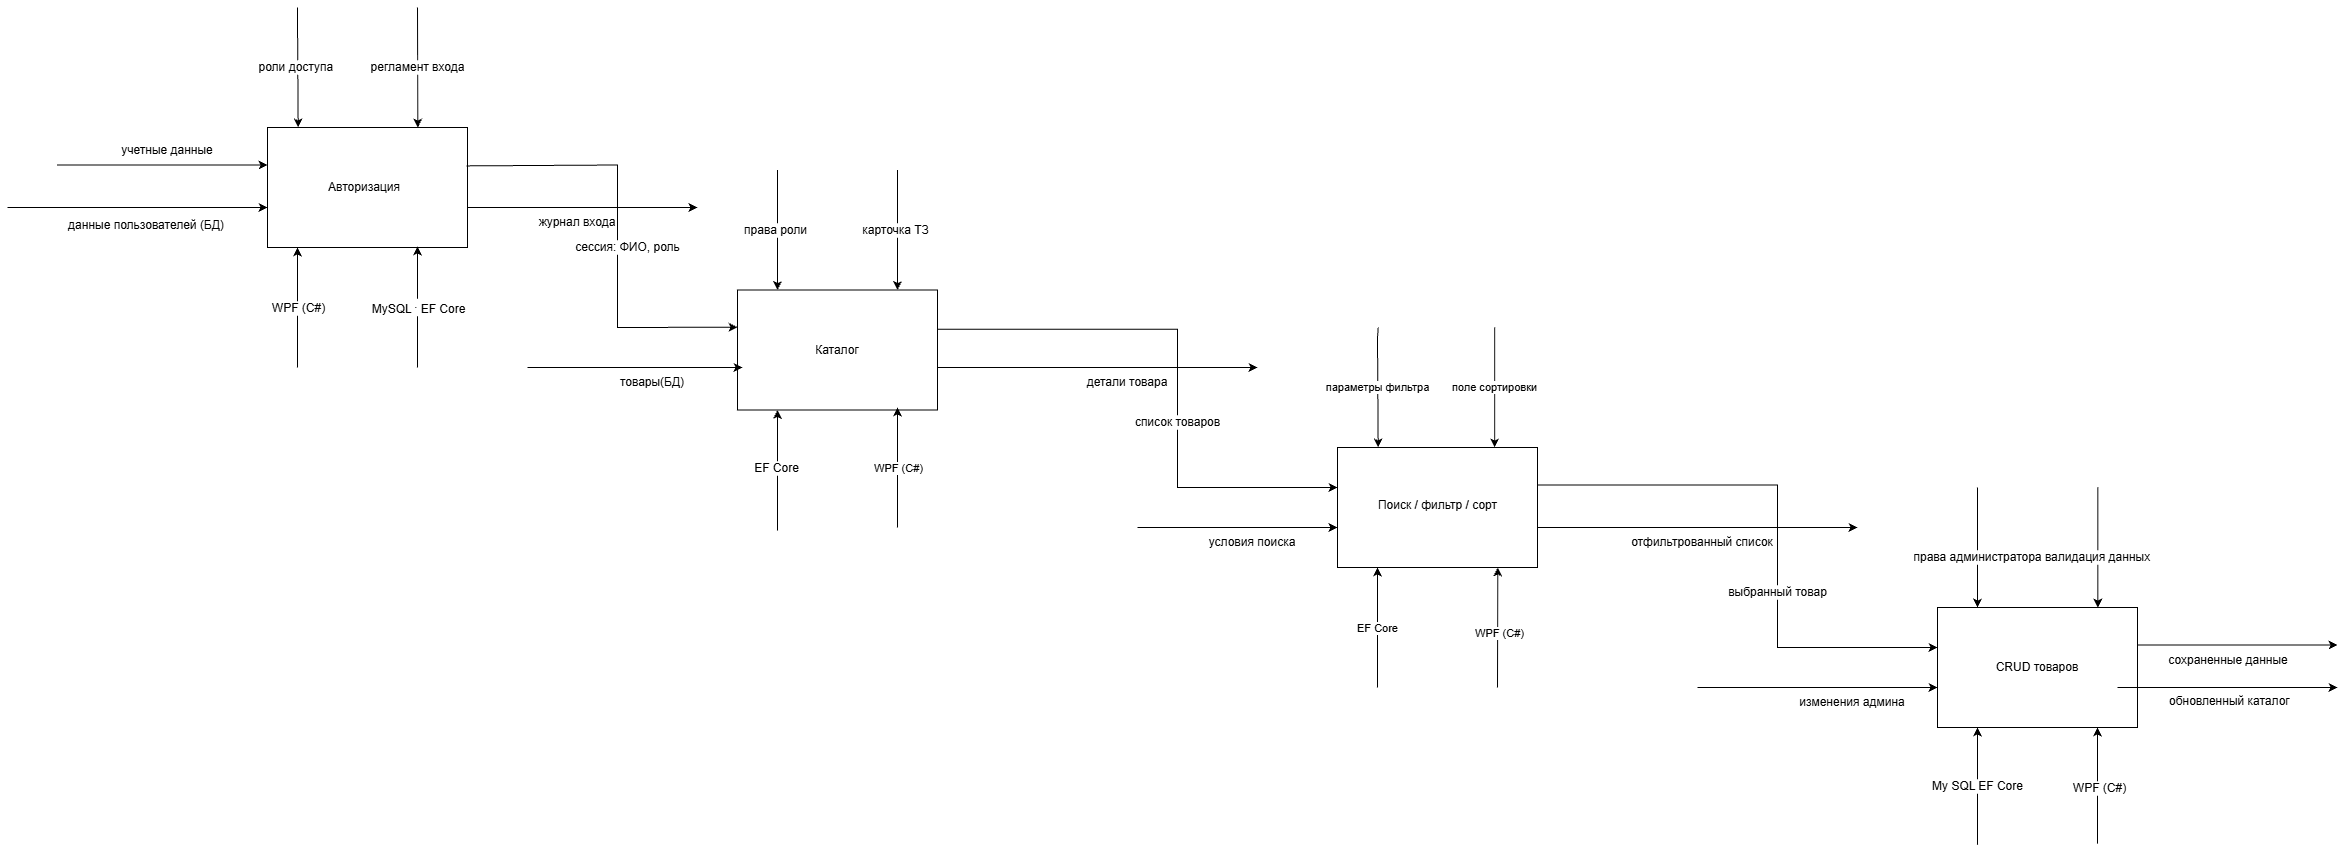

The diagram above was exported from draw.io. Its source (the exported page's mxGraphModel, read from the mxfile embedded in the PNG):
<mxGraphModel dx="2402" dy="1650" grid="0" gridSize="10" guides="1" tooltips="1" connect="1" arrows="1" fold="1" page="0" pageScale="1" pageWidth="827" pageHeight="1169" math="0" shadow="0">
  <root>
    <mxCell id="0" />
    <mxCell id="1" parent="0" />
    <mxCell id="OFHmM_RKcOeubrftM3KU-9" parent="1" style="verticalLabelPosition=bottom;verticalAlign=top;html=1;shape=mxgraph.basic.rect;fillColor2=none;strokeWidth=1;size=0;indent=5;labelPerimeter=1;" value="" vertex="1">
      <mxGeometry height="120" width="200" x="450" y="280" as="geometry" />
    </mxCell>
    <mxCell id="OFHmM_RKcOeubrftM3KU-8" parent="1" style="text;html=1;whiteSpace=wrap;strokeColor=none;fillColor=none;align=center;verticalAlign=middle;rounded=0;" value="Авторизация" vertex="1">
      <mxGeometry height="45" width="90" x="502" y="317.5" as="geometry" />
    </mxCell>
    <mxCell id="OFHmM_RKcOeubrftM3KU-14" edge="1" parent="1" style="endArrow=classic;html=1;rounded=0;defaultLabelBackgroundColor=page;" value="">
      <mxGeometry height="50" relative="1" width="50" x="-0.4692" as="geometry">
        <Array as="points">
          <mxPoint x="240" y="360" />
        </Array>
        <mxPoint x="190" y="360" as="sourcePoint" />
        <mxPoint x="450" y="360" as="targetPoint" />
      </mxGeometry>
    </mxCell>
    <mxCell id="OFHmM_RKcOeubrftM3KU-15" parent="1" style="text;html=1;whiteSpace=wrap;strokeColor=none;fillColor=none;align=center;verticalAlign=middle;rounded=0;" value="данные пользователей (БД)" vertex="1">
      <mxGeometry height="30" width="170" x="244" y="362.5" as="geometry" />
    </mxCell>
    <mxCell id="OFHmM_RKcOeubrftM3KU-20" parent="1" style="text;html=1;whiteSpace=wrap;strokeColor=none;fillColor=none;align=center;verticalAlign=middle;rounded=0;" value="учетные данные" vertex="1">
      <mxGeometry height="30" width="100" x="300" y="287.5" as="geometry" />
    </mxCell>
    <mxCell id="OFHmM_RKcOeubrftM3KU-24" edge="1" parent="1" style="endArrow=classic;html=1;rounded=0;defaultLabelBackgroundColor=page;exitX=1;exitY=0.687;exitDx=0;exitDy=0;exitPerimeter=0;" value="">
      <mxGeometry height="50" relative="1" width="50" x="-0.0348" as="geometry">
        <Array as="points">
          <mxPoint x="742" y="360.06" />
          <mxPoint x="778" y="360.06" />
        </Array>
        <mxPoint x="650" y="360.00000000000006" as="sourcePoint" />
        <mxPoint x="880" y="360.06" as="targetPoint" />
      </mxGeometry>
    </mxCell>
    <mxCell id="OFHmM_RKcOeubrftM3KU-26" parent="1" style="text;html=1;whiteSpace=wrap;strokeColor=none;fillColor=none;align=center;verticalAlign=middle;rounded=0;" value="журнал входа" vertex="1">
      <mxGeometry height="30" width="80" x="720" y="360" as="geometry" />
    </mxCell>
    <mxCell id="OFHmM_RKcOeubrftM3KU-35" edge="1" parent="1" style="endArrow=classic;html=1;rounded=0;defaultLabelBackgroundColor=page;entryX=0.431;entryY=-0.009;entryDx=0;entryDy=0;entryPerimeter=0;" value="&lt;font style=&quot;font-size: 12px;&quot;&gt;роли доступа&amp;nbsp;&lt;/font&gt;">
      <mxGeometry height="50" relative="1" width="50" as="geometry">
        <mxPoint as="offset" />
        <Array as="points">
          <mxPoint x="480" y="171.08" />
        </Array>
        <mxPoint x="480" y="160" as="sourcePoint" />
        <mxPoint x="480.6840000000002" y="280.00000000000006" as="targetPoint" />
      </mxGeometry>
    </mxCell>
    <mxCell id="OFHmM_RKcOeubrftM3KU-37" edge="1" parent="1" style="endArrow=classic;html=1;rounded=0;defaultLabelBackgroundColor=page;entryX=0.431;entryY=-0.009;entryDx=0;entryDy=0;entryPerimeter=0;" value="&lt;font style=&quot;font-size: 12px;&quot;&gt;регламент входа&lt;/font&gt;">
      <mxGeometry height="50" relative="1" width="50" as="geometry">
        <mxPoint as="offset" />
        <Array as="points" />
        <mxPoint x="600" y="160" as="sourcePoint" />
        <mxPoint x="600.32" y="280" as="targetPoint" />
      </mxGeometry>
    </mxCell>
    <mxCell id="OFHmM_RKcOeubrftM3KU-53" parent="1" style="verticalLabelPosition=bottom;verticalAlign=top;html=1;shape=mxgraph.basic.rect;fillColor2=none;strokeWidth=1;size=0;indent=5;labelPerimeter=1;" value="" vertex="1">
      <mxGeometry height="120" width="200" x="920" y="442.5" as="geometry" />
    </mxCell>
    <mxCell id="OFHmM_RKcOeubrftM3KU-54" parent="1" style="text;html=1;whiteSpace=wrap;strokeColor=none;fillColor=none;align=center;verticalAlign=middle;rounded=0;" value="Каталог" vertex="1">
      <mxGeometry height="45" width="90" x="975" y="480" as="geometry" />
    </mxCell>
    <mxCell id="OFHmM_RKcOeubrftM3KU-55" edge="1" parent="1" style="endArrow=classic;html=1;rounded=0;defaultLabelBackgroundColor=page;" value="">
      <mxGeometry height="50" relative="1" width="50" x="-0.7767" as="geometry">
        <Array as="points">
          <mxPoint x="715" y="520" />
        </Array>
        <mxPoint x="710" y="520" as="sourcePoint" />
        <mxPoint x="925" y="520" as="targetPoint" />
      </mxGeometry>
    </mxCell>
    <mxCell id="OFHmM_RKcOeubrftM3KU-56" parent="1" style="text;html=1;whiteSpace=wrap;strokeColor=none;fillColor=none;align=center;verticalAlign=middle;rounded=0;" value="товары(БД)" vertex="1">
      <mxGeometry height="30" width="170" x="750" y="520" as="geometry" />
    </mxCell>
    <mxCell id="OFHmM_RKcOeubrftM3KU-59" edge="1" parent="1" style="endArrow=classic;html=1;rounded=0;defaultLabelBackgroundColor=page;" value="">
      <mxGeometry height="50" relative="1" width="50" x="-0.196" as="geometry">
        <Array as="points">
          <mxPoint x="1230" y="520" />
        </Array>
        <mxPoint x="1120" y="520" as="sourcePoint" />
        <mxPoint x="1440" y="520" as="targetPoint" />
      </mxGeometry>
    </mxCell>
    <mxCell id="OFHmM_RKcOeubrftM3KU-60" parent="1" style="text;html=1;whiteSpace=wrap;strokeColor=none;fillColor=none;align=center;verticalAlign=middle;rounded=0;" value="детали товара" vertex="1">
      <mxGeometry height="30" width="100" x="1260" y="520" as="geometry" />
    </mxCell>
    <mxCell id="OFHmM_RKcOeubrftM3KU-61" edge="1" parent="1" style="endArrow=classic;html=1;rounded=0;defaultLabelBackgroundColor=page;entryX=0.259;entryY=0.995;entryDx=0;entryDy=0;entryPerimeter=0;" value="&lt;font style=&quot;font-size: 12px;&quot;&gt;EF Core&lt;/font&gt;">
      <mxGeometry height="50" relative="1" width="50" x="0.028" y="1" as="geometry">
        <mxPoint as="offset" />
        <Array as="points" />
        <mxPoint x="960" y="683.1" as="sourcePoint" />
        <mxPoint x="960.0000000000002" y="562.5000000000001" as="targetPoint" />
      </mxGeometry>
    </mxCell>
    <mxCell id="OFHmM_RKcOeubrftM3KU-62" edge="1" parent="1" style="endArrow=classic;html=1;rounded=0;defaultLabelBackgroundColor=page;entryX=0.297;entryY=1.018;entryDx=0;entryDy=0;entryPerimeter=0;" value="">
      <mxGeometry height="50" relative="1" width="50" x="-0.7404" as="geometry">
        <Array as="points" />
        <mxPoint x="1080" y="680" as="sourcePoint" />
        <mxPoint x="1080" y="560" as="targetPoint" />
      </mxGeometry>
    </mxCell>
    <mxCell id="OFHmM_RKcOeubrftM3KU-63" connectable="0" parent="OFHmM_RKcOeubrftM3KU-62" style="edgeLabel;html=1;align=center;verticalAlign=middle;resizable=0;points=[];inheritText=1;defaultLabelBackgroundColor=page;" value="WPF (C#)" vertex="1">
      <mxGeometry relative="1" x="-0.7965" y="-1" as="geometry">
        <mxPoint x="-1" y="-48" as="offset" />
      </mxGeometry>
    </mxCell>
    <mxCell id="OFHmM_RKcOeubrftM3KU-65" edge="1" parent="1" style="endArrow=classic;html=1;rounded=0;defaultLabelBackgroundColor=page;entryX=0.431;entryY=-0.009;entryDx=0;entryDy=0;entryPerimeter=0;" value="&lt;font style=&quot;font-size: 12px;&quot;&gt;карточка ТЗ&lt;/font&gt;">
      <mxGeometry height="50" relative="1" width="50" y="-2" as="geometry">
        <mxPoint as="offset" />
        <Array as="points" />
        <mxPoint x="1080" y="322.5" as="sourcePoint" />
        <mxPoint x="1080.0000000000002" y="442.5" as="targetPoint" />
      </mxGeometry>
    </mxCell>
    <mxCell id="OFHmM_RKcOeubrftM3KU-66" parent="1" style="verticalLabelPosition=bottom;verticalAlign=top;html=1;shape=mxgraph.basic.rect;fillColor2=none;strokeWidth=1;size=0;indent=5;labelPerimeter=1;" value="" vertex="1">
      <mxGeometry height="120" width="200" x="1520" y="600" as="geometry" />
    </mxCell>
    <mxCell id="OFHmM_RKcOeubrftM3KU-67" parent="1" style="text;html=1;whiteSpace=wrap;strokeColor=none;fillColor=none;align=center;verticalAlign=middle;rounded=0;" value="Поиск / фильтр / сорт" vertex="1">
      <mxGeometry height="45" width="125" x="1557.5" y="635" as="geometry" />
    </mxCell>
    <mxCell id="OFHmM_RKcOeubrftM3KU-68" edge="1" parent="1" style="endArrow=classic;html=1;rounded=0;defaultLabelBackgroundColor=page;entryX=0;entryY=0.667;entryDx=0;entryDy=0;entryPerimeter=0;" target="OFHmM_RKcOeubrftM3KU-66" value="">
      <mxGeometry height="50" relative="1" width="50" x="-0.91" as="geometry">
        <Array as="points">
          <mxPoint x="1420" y="680" />
        </Array>
        <mxPoint x="1320" y="680" as="sourcePoint" />
        <mxPoint x="1520" y="682.5" as="targetPoint" />
      </mxGeometry>
    </mxCell>
    <mxCell id="OFHmM_RKcOeubrftM3KU-69" parent="1" style="text;html=1;whiteSpace=wrap;strokeColor=none;fillColor=none;align=center;verticalAlign=middle;rounded=0;" value="условия поиска" vertex="1">
      <mxGeometry height="30" width="170" x="1350" y="680" as="geometry" />
    </mxCell>
    <mxCell id="OFHmM_RKcOeubrftM3KU-72" edge="1" parent="1" style="endArrow=classic;html=1;rounded=0;defaultLabelBackgroundColor=page;" value="">
      <mxGeometry height="50" relative="1" width="50" x="-0.196" as="geometry">
        <Array as="points">
          <mxPoint x="1830" y="680" />
        </Array>
        <mxPoint x="1720" y="680" as="sourcePoint" />
        <mxPoint x="2040" y="680" as="targetPoint" />
      </mxGeometry>
    </mxCell>
    <mxCell id="OFHmM_RKcOeubrftM3KU-73" parent="1" style="text;html=1;whiteSpace=wrap;strokeColor=none;fillColor=none;align=center;verticalAlign=middle;rounded=0;" value="отфильтрованный список" vertex="1">
      <mxGeometry height="30" width="150" x="1810" y="680" as="geometry" />
    </mxCell>
    <mxCell id="OFHmM_RKcOeubrftM3KU-74" edge="1" parent="1" style="endArrow=classic;html=1;rounded=0;defaultLabelBackgroundColor=page;entryX=0.151;entryY=1.022;entryDx=0;entryDy=0;entryPerimeter=0;" value="EF Core">
      <mxGeometry height="50" relative="1" width="50" x="-0.0194" as="geometry">
        <Array as="points" />
        <mxPoint x="1560" y="840" as="sourcePoint" />
        <mxPoint x="1559.9999999999998" y="719.9999999999999" as="targetPoint" />
      </mxGeometry>
    </mxCell>
    <mxCell id="OFHmM_RKcOeubrftM3KU-75" edge="1" parent="1" style="endArrow=classic;html=1;rounded=0;defaultLabelBackgroundColor=page;entryX=0.297;entryY=1.018;entryDx=0;entryDy=0;entryPerimeter=0;" value="">
      <mxGeometry height="50" relative="1" width="50" x="-0.0416" as="geometry">
        <Array as="points" />
        <mxPoint x="1680" y="840" as="sourcePoint" />
        <mxPoint x="1680.29" y="720" as="targetPoint" />
      </mxGeometry>
    </mxCell>
    <mxCell id="OFHmM_RKcOeubrftM3KU-76" connectable="0" parent="OFHmM_RKcOeubrftM3KU-75" style="edgeLabel;html=1;align=center;verticalAlign=middle;resizable=0;points=[];inheritText=1;defaultLabelBackgroundColor=page;" value="WPF (C#)" vertex="1">
      <mxGeometry relative="1" x="-0.0756" y="-1" as="geometry">
        <mxPoint as="offset" />
      </mxGeometry>
    </mxCell>
    <mxCell id="OFHmM_RKcOeubrftM3KU-77" edge="1" parent="1" style="endArrow=classic;html=1;rounded=0;defaultLabelBackgroundColor=page;entryX=0.431;entryY=-0.009;entryDx=0;entryDy=0;entryPerimeter=0;" value="параметры фильтра">
      <mxGeometry height="50" relative="1" width="50" x="-0.0002" as="geometry">
        <mxPoint as="offset" />
        <Array as="points">
          <mxPoint x="1560" y="491.08" />
        </Array>
        <mxPoint x="1560.68" y="480" as="sourcePoint" />
        <mxPoint x="1560.6840000000002" y="600" as="targetPoint" />
      </mxGeometry>
    </mxCell>
    <mxCell id="OFHmM_RKcOeubrftM3KU-78" edge="1" parent="1" style="endArrow=classic;html=1;rounded=0;defaultLabelBackgroundColor=page;entryX=0.431;entryY=-0.009;entryDx=0;entryDy=0;entryPerimeter=0;" value="поле сортировки">
      <mxGeometry height="50" relative="1" width="50" as="geometry">
        <mxPoint as="offset" />
        <Array as="points" />
        <mxPoint x="1677.16" y="480" as="sourcePoint" />
        <mxPoint x="1677.16" y="600" as="targetPoint" />
      </mxGeometry>
    </mxCell>
    <mxCell id="OFHmM_RKcOeubrftM3KU-79" parent="1" style="verticalLabelPosition=bottom;verticalAlign=top;html=1;shape=mxgraph.basic.rect;fillColor2=none;strokeWidth=1;size=0;indent=5;labelPerimeter=1;" value="" vertex="1">
      <mxGeometry height="120" width="200" x="2120" y="760" as="geometry" />
    </mxCell>
    <mxCell id="OFHmM_RKcOeubrftM3KU-80" parent="1" style="text;html=1;whiteSpace=wrap;strokeColor=none;fillColor=none;align=center;verticalAlign=middle;rounded=0;" value="CRUD товаров" vertex="1">
      <mxGeometry height="45" width="90" x="2175" y="797.5" as="geometry" />
    </mxCell>
    <mxCell id="OFHmM_RKcOeubrftM3KU-81" edge="1" parent="1" style="endArrow=classic;html=1;rounded=0;defaultLabelBackgroundColor=page;" value="">
      <mxGeometry height="50" relative="1" width="50" x="-0.5917" as="geometry">
        <Array as="points">
          <mxPoint x="1910" y="840" />
        </Array>
        <mxPoint x="1880" y="840" as="sourcePoint" />
        <mxPoint x="2120" y="840" as="targetPoint" />
      </mxGeometry>
    </mxCell>
    <mxCell id="OFHmM_RKcOeubrftM3KU-82" parent="1" style="text;html=1;whiteSpace=wrap;strokeColor=none;fillColor=none;align=center;verticalAlign=middle;rounded=0;" value="изменения админа" vertex="1">
      <mxGeometry height="30" width="170" x="1950" y="840" as="geometry" />
    </mxCell>
    <mxCell id="OFHmM_RKcOeubrftM3KU-85" edge="1" parent="1" style="endArrow=classic;html=1;rounded=0;defaultLabelBackgroundColor=page;" value="">
      <mxGeometry height="50" relative="1" width="50" x="0.1727" as="geometry">
        <Array as="points">
          <mxPoint x="2410" y="840" />
        </Array>
        <mxPoint x="2300" y="840" as="sourcePoint" />
        <mxPoint x="2520" y="840" as="targetPoint" />
      </mxGeometry>
    </mxCell>
    <mxCell id="OFHmM_RKcOeubrftM3KU-87" edge="1" parent="1" style="endArrow=classic;html=1;rounded=0;defaultLabelBackgroundColor=page;entryX=0.151;entryY=1.022;entryDx=0;entryDy=0;entryPerimeter=0;" value="&lt;font style=&quot;font-size: 12px;&quot;&gt;My SQL EF Core&lt;/font&gt;">
      <mxGeometry height="50" relative="1" width="50" x="-0.0194" as="geometry">
        <Array as="points" />
        <mxPoint x="2160" y="997.36" as="sourcePoint" />
        <mxPoint x="2160" y="879.9999999999999" as="targetPoint" />
      </mxGeometry>
    </mxCell>
    <mxCell id="OFHmM_RKcOeubrftM3KU-88" edge="1" parent="1" style="endArrow=classic;html=1;rounded=0;defaultLabelBackgroundColor=page;entryX=0.786;entryY=1.032;entryDx=0;entryDy=0;entryPerimeter=0;" value="">
      <mxGeometry height="50" relative="1" width="50" x="0.0171" as="geometry">
        <Array as="points" />
        <mxPoint x="2280" y="996.16" as="sourcePoint" />
        <mxPoint x="2280.0000000000005" y="880.0000000000001" as="targetPoint" />
      </mxGeometry>
    </mxCell>
    <mxCell id="OFHmM_RKcOeubrftM3KU-89" connectable="0" parent="OFHmM_RKcOeubrftM3KU-88" style="edgeLabel;html=1;align=center;verticalAlign=middle;resizable=0;points=[];inheritText=fontFamily,fontColor,fontStyle,textOpacity,labelBorderColor,labelBorderWidth,labelBackgroundColor,defaultLabelBackgroundColor,labelPadding;defaultLabelBackgroundColor=page;fontSize=12;" value="WPF (C#)" vertex="1">
      <mxGeometry relative="1" x="-0.0186" y="-1" as="geometry">
        <mxPoint y="1" as="offset" />
      </mxGeometry>
    </mxCell>
    <mxCell id="OFHmM_RKcOeubrftM3KU-90" edge="1" parent="1" style="endArrow=classic;html=1;rounded=0;defaultLabelBackgroundColor=page;entryX=0.431;entryY=-0.009;entryDx=0;entryDy=0;entryPerimeter=0;" value="&lt;font style=&quot;font-size: 12px;&quot;&gt;права администратора&lt;/font&gt;">
      <mxGeometry height="50" relative="1" width="50" x="0.1667" as="geometry">
        <Array as="points" />
        <mxPoint x="2160" y="640" as="sourcePoint" />
        <mxPoint x="2160.0040000000004" y="760" as="targetPoint" />
      </mxGeometry>
    </mxCell>
    <mxCell id="OFHmM_RKcOeubrftM3KU-91" edge="1" parent="1" style="endArrow=classic;html=1;rounded=0;defaultLabelBackgroundColor=page;entryX=0.431;entryY=-0.009;entryDx=0;entryDy=0;entryPerimeter=0;" value="&lt;font style=&quot;font-size: 12px;&quot;&gt;валидация данных&lt;/font&gt;">
      <mxGeometry height="50" relative="1" width="50" x="0.1667" as="geometry">
        <mxPoint as="offset" />
        <Array as="points" />
        <mxPoint x="2280.32" y="640" as="sourcePoint" />
        <mxPoint x="2280.32" y="760" as="targetPoint" />
      </mxGeometry>
    </mxCell>
    <mxCell id="OFHmM_RKcOeubrftM3KU-92" edge="1" parent="1" source="OFHmM_RKcOeubrftM3KU-9" style="endArrow=classic;html=1;rounded=0;defaultLabelBackgroundColor=page;entryX=0;entryY=0.31;entryDx=0;entryDy=0;entryPerimeter=0;exitX=0.995;exitY=0.32;exitDx=0;exitDy=0;exitPerimeter=0;" target="OFHmM_RKcOeubrftM3KU-53" value="&lt;font style=&quot;font-size: 12px;&quot;&gt;сессия: ФИО, роль&lt;/font&gt;">
      <mxGeometry height="50" relative="1" width="50" x="0.0773" y="10" as="geometry">
        <mxPoint as="offset" />
        <Array as="points">
          <mxPoint x="800" y="317.5" />
          <mxPoint x="800" y="480" />
        </Array>
        <mxPoint x="652.98" y="317.44000000000005" as="sourcePoint" />
        <mxPoint x="1014.9960000000001" y="518.4000000000001" as="targetPoint" />
      </mxGeometry>
    </mxCell>
    <mxCell id="OFHmM_RKcOeubrftM3KU-93" edge="1" parent="1" style="endArrow=classic;html=1;rounded=0;defaultLabelBackgroundColor=page;entryX=-0.015;entryY=0.319;entryDx=0;entryDy=0;entryPerimeter=0;" value="&lt;font style=&quot;font-size: 12px;&quot;&gt;список товаров&lt;/font&gt;">
      <mxGeometry height="50" relative="1" width="50" x="0.1929" as="geometry">
        <mxPoint as="offset" />
        <Array as="points">
          <mxPoint x="1360" y="481.72" />
          <mxPoint x="1360" y="640" />
        </Array>
        <mxPoint x="1120" y="481.72" as="sourcePoint" />
        <mxPoint x="1520" y="640" as="targetPoint" />
      </mxGeometry>
    </mxCell>
    <mxCell id="OFHmM_RKcOeubrftM3KU-94" edge="1" parent="1" style="endArrow=classic;html=1;rounded=0;defaultLabelBackgroundColor=page;" value="&lt;font style=&quot;font-size: 12px;&quot;&gt;выбранный товар&lt;/font&gt;">
      <mxGeometry height="50" relative="1" width="50" x="0.2338" as="geometry">
        <Array as="points">
          <mxPoint x="1960" y="637.5" />
          <mxPoint x="1960" y="760" />
          <mxPoint x="1960" y="800" />
          <mxPoint x="2040" y="800" />
        </Array>
        <mxPoint x="1720" y="637.5" as="sourcePoint" />
        <mxPoint x="2120" y="800" as="targetPoint" />
      </mxGeometry>
    </mxCell>
    <mxCell id="OFHmM_RKcOeubrftM3KU-95" edge="1" parent="1" style="endArrow=classic;html=1;rounded=0;defaultLabelBackgroundColor=page;" value="">
      <mxGeometry height="50" relative="1" width="50" x="-0.26" as="geometry">
        <Array as="points" />
        <mxPoint x="2320" y="797.5" as="sourcePoint" />
        <mxPoint x="2520" y="797.5" as="targetPoint" />
      </mxGeometry>
    </mxCell>
    <mxCell id="OFHmM_RKcOeubrftM3KU-97" parent="1" style="text;html=1;whiteSpace=wrap;strokeColor=none;fillColor=none;align=center;verticalAlign=middle;rounded=0;" value="сохраненные данные" vertex="1">
      <mxGeometry height="30" width="140" x="2341" y="797.5" as="geometry" />
    </mxCell>
    <mxCell id="pQjtHsD9mCeeo02KwtGi-1" edge="1" parent="1" style="endArrow=classic;html=1;rounded=0;defaultLabelBackgroundColor=page;labelPadding=0 4;entryX=0.288;entryY=1.004;entryDx=0;entryDy=0;entryPerimeter=0;" value="">
      <mxGeometry relative="1" as="geometry">
        <mxPoint x="480" y="520" as="sourcePoint" />
        <mxPoint x="480.00199999999995" y="399.9999999999999" as="targetPoint" />
      </mxGeometry>
    </mxCell>
    <mxCell id="pQjtHsD9mCeeo02KwtGi-2" connectable="0" parent="pQjtHsD9mCeeo02KwtGi-1" style="edgeLabel;resizable=0;html=1;inheritText=fontFamily,fontColor,fontStyle,textOpacity,labelBorderColor,labelBorderWidth,labelBackgroundColor,defaultLabelBackgroundColor,labelPadding;;align=center;verticalAlign=middle;defaultLabelBackgroundColor=page;labelPadding=0 4;fontSize=12;" value="WPF (C#)" vertex="1">
      <mxGeometry relative="1" as="geometry" />
    </mxCell>
    <mxCell id="pQjtHsD9mCeeo02KwtGi-3" edge="1" parent="1" style="endArrow=classic;html=1;rounded=0;defaultLabelBackgroundColor=page;labelPadding=0 4;entryX=0.288;entryY=1.004;entryDx=0;entryDy=0;entryPerimeter=0;" value="">
      <mxGeometry relative="1" as="geometry">
        <mxPoint x="600" y="520" as="sourcePoint" />
        <mxPoint x="600" y="399" as="targetPoint" />
      </mxGeometry>
    </mxCell>
    <mxCell id="pQjtHsD9mCeeo02KwtGi-4" connectable="0" parent="pQjtHsD9mCeeo02KwtGi-3" style="edgeLabel;resizable=0;html=1;inheritText=1;;align=center;verticalAlign=middle;defaultLabelBackgroundColor=page;labelPadding=0 4;" value="&lt;font style=&quot;font-size: 12px;&quot;&gt;MySQL&amp;nbsp;&lt;sup&gt;.&lt;/sup&gt; EF Core&lt;/font&gt;" vertex="1">
      <mxGeometry relative="1" as="geometry" />
    </mxCell>
    <mxCell id="pQjtHsD9mCeeo02KwtGi-5" edge="1" parent="1" style="endArrow=classic;html=1;rounded=0;defaultLabelBackgroundColor=page;" value="">
      <mxGeometry height="50" relative="1" width="50" x="-0.819" as="geometry">
        <Array as="points">
          <mxPoint x="240" y="317.5" />
        </Array>
        <mxPoint x="240" y="317.5" as="sourcePoint" />
        <mxPoint x="450" y="317.5" as="targetPoint" />
      </mxGeometry>
    </mxCell>
    <mxCell id="pQjtHsD9mCeeo02KwtGi-7" edge="1" parent="1" style="endArrow=classic;html=1;rounded=0;defaultLabelBackgroundColor=page;entryX=0.431;entryY=-0.009;entryDx=0;entryDy=0;entryPerimeter=0;" value="&lt;font style=&quot;font-size: 12px;&quot;&gt;права роли&lt;/font&gt;">
      <mxGeometry height="50" relative="1" width="50" y="-2" as="geometry">
        <mxPoint as="offset" />
        <Array as="points" />
        <mxPoint x="960" y="322.5" as="sourcePoint" />
        <mxPoint x="960.0000000000002" y="442.5" as="targetPoint" />
      </mxGeometry>
    </mxCell>
    <mxCell id="pQjtHsD9mCeeo02KwtGi-10" parent="1" style="text;whiteSpace=wrap;html=1;" value="обновленный каталог" vertex="1">
      <mxGeometry height="40" width="131" x="2350" y="840" as="geometry" />
    </mxCell>
  </root>
</mxGraphModel>